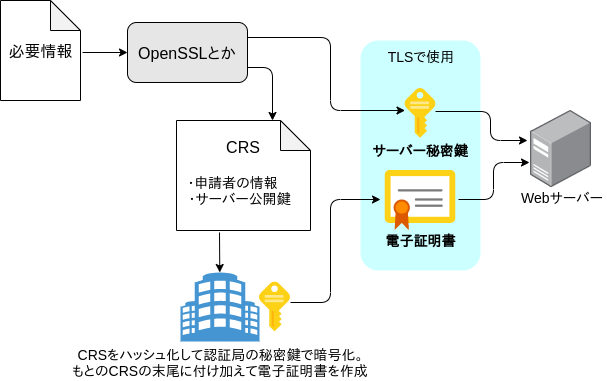

The diagram above was exported from draw.io. Its source (the exported page's mxGraphModel, read from the mxfile embedded in the PNG):
<mxGraphModel dx="961" dy="707" grid="1" gridSize="10" guides="1" tooltips="1" connect="1" arrows="1" fold="1" page="1" pageScale="1.5" pageWidth="1169" pageHeight="826" background="#ffffff" math="0" shadow="0">
  <root>
    <mxCell id="0" />
    <mxCell id="1" parent="0" />
    <mxCell id="h_LdpCWMZY9rUO5Pzs58-70" value="" style="rounded=1;whiteSpace=wrap;html=1;fillColor=#CCFFFF;strokeColor=none;" vertex="1" parent="1">
      <mxGeometry x="510" y="290" width="120" height="230" as="geometry" />
    </mxCell>
    <mxCell id="h_LdpCWMZY9rUO5Pzs58-34" value="&lt;font style=&quot;font-size: 16px&quot;&gt;必要情報&lt;/font&gt;" style="shape=note;whiteSpace=wrap;html=1;backgroundOutline=1;darkOpacity=0.05;fillColor=#FFFFFF;" vertex="1" parent="1">
      <mxGeometry x="150" y="250" width="80" height="100" as="geometry" />
    </mxCell>
    <mxCell id="h_LdpCWMZY9rUO5Pzs58-35" value="" style="endArrow=classic;html=1;entryX=0;entryY=0.5;entryDx=0;entryDy=0;exitX=1.025;exitY=0.52;exitDx=0;exitDy=0;exitPerimeter=0;" edge="1" parent="1" source="h_LdpCWMZY9rUO5Pzs58-34" target="h_LdpCWMZY9rUO5Pzs58-36">
      <mxGeometry width="50" height="50" relative="1" as="geometry">
        <mxPoint x="140" y="420" as="sourcePoint" />
        <mxPoint x="310" y="300" as="targetPoint" />
      </mxGeometry>
    </mxCell>
    <mxCell id="h_LdpCWMZY9rUO5Pzs58-36" value="&lt;span style=&quot;font-size: 16px ; white-space: normal&quot;&gt;OpenSSLとか&lt;/span&gt;" style="rounded=1;whiteSpace=wrap;html=1;fillColor=#E6E6E6;" vertex="1" parent="1">
      <mxGeometry x="277" y="272" width="120" height="60" as="geometry" />
    </mxCell>
    <mxCell id="h_LdpCWMZY9rUO5Pzs58-39" value="" style="endArrow=classic;html=1;exitX=1;exitY=0.25;exitDx=0;exitDy=0;edgeStyle=orthogonalEdgeStyle;" edge="1" parent="1" source="h_LdpCWMZY9rUO5Pzs58-36" target="h_LdpCWMZY9rUO5Pzs58-40">
      <mxGeometry width="50" height="50" relative="1" as="geometry">
        <mxPoint x="386" y="410" as="sourcePoint" />
        <mxPoint x="466" y="317" as="targetPoint" />
        <Array as="points">
          <mxPoint x="480" y="287" />
          <mxPoint x="480" y="360" />
        </Array>
      </mxGeometry>
    </mxCell>
    <mxCell id="h_LdpCWMZY9rUO5Pzs58-40" value="" style="aspect=fixed;html=1;points=[];align=center;image;fontSize=12;image=img/lib/mscae/Key.svg;fillColor=#E6E6E6;" vertex="1" parent="1">
      <mxGeometry x="554.5" y="338" width="31" height="50" as="geometry" />
    </mxCell>
    <mxCell id="h_LdpCWMZY9rUO5Pzs58-43" value="&lt;span style=&quot;font-size: 14px&quot;&gt;&lt;b&gt;サーバー秘密鍵&lt;/b&gt;&lt;/span&gt;" style="text;html=1;strokeColor=none;fillColor=none;align=center;verticalAlign=middle;whiteSpace=wrap;rounded=0;" vertex="1" parent="1">
      <mxGeometry x="513" y="390" width="114" height="20" as="geometry" />
    </mxCell>
    <mxCell id="h_LdpCWMZY9rUO5Pzs58-44" value="" style="endArrow=classic;html=1;exitX=1;exitY=0.75;exitDx=0;exitDy=0;edgeStyle=orthogonalEdgeStyle;entryX=0.716;entryY=0;entryDx=0;entryDy=0;entryPerimeter=0;" edge="1" parent="1" source="h_LdpCWMZY9rUO5Pzs58-36" target="h_LdpCWMZY9rUO5Pzs58-45">
      <mxGeometry width="50" height="50" relative="1" as="geometry">
        <mxPoint x="496" y="390" as="sourcePoint" />
        <mxPoint x="446" y="370" as="targetPoint" />
      </mxGeometry>
    </mxCell>
    <mxCell id="h_LdpCWMZY9rUO5Pzs58-45" value="&lt;font style=&quot;font-size: 16px&quot;&gt;CRS&lt;br&gt;&lt;br&gt;&lt;br&gt;&lt;br&gt;&lt;/font&gt;" style="shape=note;whiteSpace=wrap;html=1;backgroundOutline=1;darkOpacity=0.05;fillColor=#FFFFFF;" vertex="1" parent="1">
      <mxGeometry x="326" y="370" width="134" height="110" as="geometry" />
    </mxCell>
    <mxCell id="h_LdpCWMZY9rUO5Pzs58-46" value="&lt;font style=&quot;font-size: 14px&quot;&gt;・申請者の情報　&lt;br&gt;・サーバー公開鍵&lt;/font&gt;" style="text;html=1;strokeColor=none;fillColor=none;align=center;verticalAlign=middle;whiteSpace=wrap;rounded=0;" vertex="1" parent="1">
      <mxGeometry x="329" y="410" width="121" height="60" as="geometry" />
    </mxCell>
    <mxCell id="h_LdpCWMZY9rUO5Pzs58-52" value="" style="shadow=0;dashed=0;html=1;strokeColor=none;fillColor=#4495D1;labelPosition=center;verticalLabelPosition=bottom;verticalAlign=top;align=center;outlineConnect=0;shape=mxgraph.veeam.building;" vertex="1" parent="1">
      <mxGeometry x="330" y="522" width="79" height="69" as="geometry" />
    </mxCell>
    <mxCell id="h_LdpCWMZY9rUO5Pzs58-53" value="&lt;span style=&quot;font-size: 14px&quot;&gt;CRSをハッシュ化して認証局の秘密鍵で暗号化。&lt;br&gt;もとのCRSの末尾に付け加えて電子証明書を作成&lt;br&gt;&lt;/span&gt;" style="text;html=1;strokeColor=none;fillColor=none;align=center;verticalAlign=middle;whiteSpace=wrap;rounded=0;" vertex="1" parent="1">
      <mxGeometry x="203" y="593" width="334" height="37" as="geometry" />
    </mxCell>
    <mxCell id="h_LdpCWMZY9rUO5Pzs58-54" value="" style="endArrow=classic;html=1;exitX=0.321;exitY=1.018;exitDx=0;exitDy=0;exitPerimeter=0;" edge="1" parent="1" source="h_LdpCWMZY9rUO5Pzs58-45" target="h_LdpCWMZY9rUO5Pzs58-52">
      <mxGeometry width="50" height="50" relative="1" as="geometry">
        <mxPoint x="365" y="490" as="sourcePoint" />
        <mxPoint x="596" y="520" as="targetPoint" />
      </mxGeometry>
    </mxCell>
    <mxCell id="h_LdpCWMZY9rUO5Pzs58-55" value="" style="endArrow=classic;html=1;exitX=1;exitY=0.41;exitDx=0;exitDy=0;exitPerimeter=0;edgeStyle=orthogonalEdgeStyle;" edge="1" parent="1" source="h_LdpCWMZY9rUO5Pzs58-58">
      <mxGeometry width="50" height="50" relative="1" as="geometry">
        <mxPoint x="456" y="552" as="sourcePoint" />
        <mxPoint x="530" y="449" as="targetPoint" />
        <Array as="points">
          <mxPoint x="480" y="552" />
          <mxPoint x="480" y="449" />
        </Array>
      </mxGeometry>
    </mxCell>
    <mxCell id="h_LdpCWMZY9rUO5Pzs58-56" value="" style="aspect=fixed;html=1;points=[];align=center;image;fontSize=12;image=img/lib/mscae/Certificate.svg;fillColor=#FFFFFF;" vertex="1" parent="1">
      <mxGeometry x="534.5" y="420" width="71" height="60" as="geometry" />
    </mxCell>
    <mxCell id="h_LdpCWMZY9rUO5Pzs58-57" value="&lt;span style=&quot;font-size: 14px&quot;&gt;&lt;b&gt;電子証明書&lt;/b&gt;&lt;/span&gt;" style="text;html=1;strokeColor=none;fillColor=none;align=center;verticalAlign=middle;whiteSpace=wrap;rounded=0;" vertex="1" parent="1">
      <mxGeometry x="513" y="480" width="114" height="20" as="geometry" />
    </mxCell>
    <mxCell id="h_LdpCWMZY9rUO5Pzs58-58" value="" style="aspect=fixed;html=1;points=[];align=center;image;fontSize=12;image=img/lib/mscae/Key.svg;fillColor=#E6E6E6;" vertex="1" parent="1">
      <mxGeometry x="409" y="531.5" width="31" height="50" as="geometry" />
    </mxCell>
    <mxCell id="h_LdpCWMZY9rUO5Pzs58-63" value="" style="points=[];aspect=fixed;html=1;align=center;shadow=0;dashed=0;image;image=img/lib/allied_telesis/computer_and_terminals/Server_Desktop.svg;fillColor=#FFFFFF;" vertex="1" parent="1">
      <mxGeometry x="680" y="360" width="61" height="77" as="geometry" />
    </mxCell>
    <mxCell id="h_LdpCWMZY9rUO5Pzs58-65" value="&lt;span style=&quot;font-size: 14px&quot;&gt;Webサーバー&lt;/span&gt;" style="text;html=1;strokeColor=none;fillColor=none;align=center;verticalAlign=middle;whiteSpace=wrap;rounded=0;" vertex="1" parent="1">
      <mxGeometry x="665.5" y="437" width="90" height="20" as="geometry" />
    </mxCell>
    <mxCell id="h_LdpCWMZY9rUO5Pzs58-68" value="" style="endArrow=classic;html=1;entryX=-0.049;entryY=0.39;entryDx=0;entryDy=0;entryPerimeter=0;exitX=0.984;exitY=0.46;exitDx=0;exitDy=0;exitPerimeter=0;edgeStyle=orthogonalEdgeStyle;" edge="1" parent="1" source="h_LdpCWMZY9rUO5Pzs58-40" target="h_LdpCWMZY9rUO5Pzs58-63">
      <mxGeometry width="50" height="50" relative="1" as="geometry">
        <mxPoint x="600" y="610" as="sourcePoint" />
        <mxPoint x="650" y="560" as="targetPoint" />
        <Array as="points">
          <mxPoint x="640" y="361" />
          <mxPoint x="640" y="390" />
        </Array>
      </mxGeometry>
    </mxCell>
    <mxCell id="h_LdpCWMZY9rUO5Pzs58-69" value="" style="endArrow=classic;html=1;entryX=-0.016;entryY=0.675;entryDx=0;entryDy=0;entryPerimeter=0;exitX=1.035;exitY=0.483;exitDx=0;exitDy=0;exitPerimeter=0;edgeStyle=orthogonalEdgeStyle;" edge="1" parent="1" source="h_LdpCWMZY9rUO5Pzs58-56" target="h_LdpCWMZY9rUO5Pzs58-63">
      <mxGeometry width="50" height="50" relative="1" as="geometry">
        <mxPoint x="605.5" y="542" as="sourcePoint" />
        <mxPoint x="697.5" y="571" as="targetPoint" />
      </mxGeometry>
    </mxCell>
    <mxCell id="h_LdpCWMZY9rUO5Pzs58-71" value="&lt;span style=&quot;font-size: 14px&quot;&gt;TLSで使用&lt;/span&gt;" style="text;html=1;strokeColor=none;fillColor=none;align=center;verticalAlign=middle;whiteSpace=wrap;rounded=0;" vertex="1" parent="1">
      <mxGeometry x="525" y="296" width="90" height="20" as="geometry" />
    </mxCell>
  </root>
</mxGraphModel>